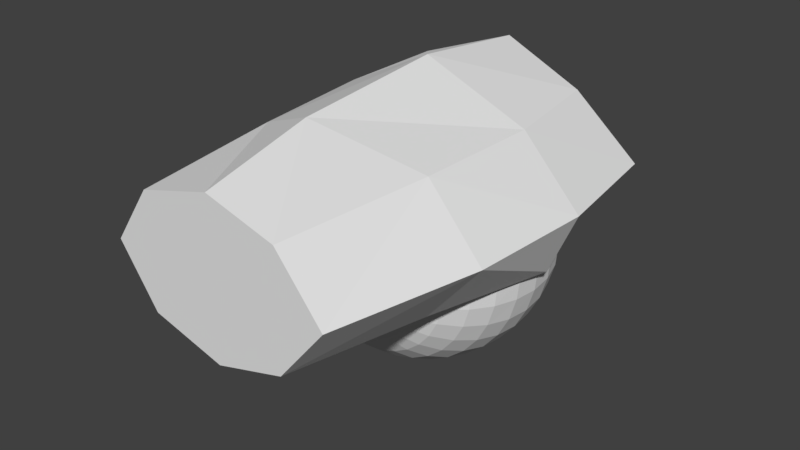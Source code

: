 # Source: 05_armR_0.blend  (saved by Blender 2.79.0; exported with 4.5.12 LTS)
import bpy
from mathutils import Matrix  # noqa: F401  (used for matrix-valued properties, if any)

bpy.ops.wm.read_factory_settings(use_empty=True)
scene = bpy.context.scene
scene.name = 'Scene'

# ---- collections
col_collection_1 = bpy.data.collections.new('Collection 1'); scene.collection.children.link(col_collection_1)

# ---- world
world_world = bpy.data.worlds.new('World'); scene.world = world_world
world_world.color = (0.05088, 0.05088, 0.05088)
world_world.use_sun_shadow = False
world_world.sun_shadow_jitter_overblur = 0.0
world_world.cycles.sampling_method = 'MANUAL'

# ---- meshes
me_005 = bpy.data.meshes.new('球.005')
me_005.from_pydata([(0.392, 0.1713, 0.104), (0.3975, 0.1153, 1.093), (0.3975, 0.3029, 1.036), (0.3975, 0.4758, 0.9438), (0.3975, 0.6273, 0.8195), (0.3975, 0.7517, 0.6679), (0.3975, 0.8441, 0.495), (0.3975, 0.901, 0.3074), (0.3975, 0.9202, 0.1123), (0.3975, 0.901, -0.08274), (0.3975, 0.4758, -0.7191), (0.4356, 0.1115, 1.093), (0.4722, 0.2955, 1.036), (0.5059, 0.4651, 0.9438), (0.5354, 0.6137, 0.8195), (0.5597, 0.7357, 0.6679), (0.5777, 0.8263, 0.495), (0.5888, 0.8821, 0.3074), (0.5926, 0.901, 0.1123), (0.5888, 0.8821, -0.08274), (0.5777, 0.8263, -0.2703), (0.5597, 0.7357, -0.4432), (0.5354, 0.6137, -0.5948), (0.5059, 0.4651, -0.7191), (0.4722, 0.2955, -0.8115), (0.4356, 0.1115, -0.8684), (0.4722, 0.1004, 1.093), (0.5439, 0.2738, 1.036), (0.6101, 0.4335, 0.9438), (0.6681, 0.5735, 0.8195), (0.7157, 0.6884, 0.6679), (0.7511, 0.7738, 0.495), (0.7728, 0.8263, 0.3074), (0.7802, 0.8441, 0.1123), (0.7728, 0.8263, -0.08274), (0.7511, 0.7738, -0.2703), (0.7157, 0.6884, -0.4432), (0.6681, 0.5735, -0.5948), (0.6101, 0.4335, -0.7191), (0.5439, 0.2738, -0.8115), (0.6101, 0.2384, 1.036), (0.7062, 0.3821, 0.9438), (0.7903, 0.5081, 0.8195), (0.8594, 0.6115, 0.6679), (0.9108, 0.6884, 0.495), (0.9424, 0.7357, 0.3074), (0.9531, 0.7517, 0.1123), (0.9424, 0.7357, -0.08274), (0.9108, 0.6884, -0.2703), (0.8594, 0.6115, -0.4432), (0.7903, 0.5081, -0.5948), (0.7062, 0.3821, -0.7191), (0.6101, 0.2384, -0.8115), (0.6681, 0.1908, 1.036), (0.7903, 0.3131, 0.9438), (0.8975, 0.4202, 0.8195), (0.9854, 0.5081, 0.6679), (1.051, 0.5735, 0.495), (1.091, 0.6137, 0.3074), (1.105, 0.6273, 0.1123), (1.091, 0.6137, -0.08274), (1.051, 0.5735, -0.2703), (0.9854, 0.5081, -0.4432), (0.8975, 0.4202, -0.5948), (0.7903, 0.3131, -0.7191), (0.6681, 0.1908, -0.8115), (0.7157, 0.1328, 1.036), (0.8594, 0.2289, 0.9438), (0.9854, 0.3131, 0.8195), (1.089, 0.3821, 0.6679), (1.166, 0.4335, 0.495), (1.213, 0.4651, 0.3074), (1.229, 0.4758, 0.1123), (1.213, 0.4651, -0.08274), (1.166, 0.4335, -0.2703), (1.089, 0.3821, -0.4432), (0.9854, 0.3131, -0.5948), (0.8594, 0.2289, -0.7191), (0.7157, 0.1328, -0.8115), (0.7511, 0.06665, 1.036), (0.9108, 0.1328, 0.9438), (1.051, 0.1908, 0.8195), (1.166, 0.2384, 0.6679), (1.251, 0.2738, 0.495), (1.304, 0.2955, 0.3074), (1.321, 0.3029, 0.1123), (1.304, 0.2955, -0.08274), (1.251, 0.2738, -0.2703), (1.166, 0.2384, -0.4432), (1.051, 0.1908, -0.5948), (0.9108, 0.1328, -0.7191), (0.7511, 0.06665, -0.8115), (0.9424, 0.02859, 0.9438), (1.091, 0.05815, 0.8195), (1.213, 0.08241, 0.6679), (1.304, 0.1004, 0.495), (1.359, 0.1115, 0.3074), (1.378, 0.1153, 0.1123), (1.359, 0.1115, -0.08274), (1.304, 0.1004, -0.2703), (1.213, 0.08241, -0.4432), (1.091, 0.05815, -0.5948), (0.9424, 0.02859, -0.7191), (-0.1474, 0.02859, 0.9438), (-0.296, 0.05815, 0.8195), (-0.418, 0.08241, 0.6679), (-0.5086, 0.1004, 0.495), (-0.5644, 0.1115, 0.3074), (-0.5833, 0.1153, 0.1123), (-0.5644, 0.1115, -0.08274), (-0.5086, 0.1004, -0.2703), (-0.418, 0.08241, -0.4432), (-0.296, 0.05815, -0.5948), (-0.1474, 0.02859, -0.7191), (0.04394, 0.06665, 1.036), (-0.1158, 0.1328, 0.9438), (-0.2558, 0.1908, 0.8195), (-0.3707, 0.2384, 0.6679), (-0.4561, 0.2738, 0.495), (-0.5086, 0.2955, 0.3074), (-0.5264, 0.3029, 0.1123), (-0.5086, 0.2955, -0.08274), (-0.4561, 0.2738, -0.2703), (-0.3707, 0.2384, -0.4432), (-0.2558, 0.1908, -0.5948), (-0.1158, 0.1328, -0.7191), (0.04394, 0.06665, -0.8115), (0.07931, 0.1328, 1.036), (-0.06444, 0.2289, 0.9438), (-0.1904, 0.3131, 0.8195), (-0.2938, 0.3821, 0.6679), (-0.3707, 0.4335, 0.495), (-0.418, 0.4651, 0.3074), (-0.434, 0.4758, 0.1123), (-0.418, 0.4651, -0.08274), (-0.3707, 0.4335, -0.2703), (-0.2938, 0.3821, -0.4432), (-0.1904, 0.3131, -0.5948), (-0.06444, 0.2289, -0.7191), (0.07931, 0.1328, -0.8115), (0.1269, 0.1908, 1.036), (0.004651, 0.3131, 0.9438), (-0.1025, 0.4202, 0.8195), (-0.1904, 0.5081, 0.6679), (-0.2558, 0.5735, 0.495), (-0.296, 0.6137, 0.3074), (-0.3096, 0.6273, 0.1123), (-0.296, 0.6137, -0.08274), (-0.2558, 0.5735, -0.2703), (-0.1904, 0.5081, -0.4432), (-0.1025, 0.4202, -0.5948), (0.004651, 0.3131, -0.7191), (0.1269, 0.1908, -0.8115), (0.1849, 0.2384, 1.036), (0.08884, 0.3821, 0.9438), (0.004651, 0.5081, 0.8195), (-0.06444, 0.6115, 0.6679), (-0.1158, 0.6884, 0.495), (-0.1474, 0.7357, 0.3074), (-0.1581, 0.7517, 0.1123), (-0.1474, 0.7357, -0.08274), (-0.1158, 0.6884, -0.2703), (-0.06444, 0.6115, -0.4432), (0.004651, 0.5081, -0.5948), (0.08884, 0.3821, -0.7191), (0.1849, 0.2384, -0.8115), (0.3228, 0.1004, 1.093), (0.2511, 0.2738, 1.036), (0.1849, 0.4335, 0.9438), (0.1269, 0.5735, 0.8195), (0.07931, 0.6884, 0.6679), (0.04394, 0.7738, 0.495), (0.02217, 0.8263, 0.3074), (0.01482, 0.8441, 0.1123), (0.02217, 0.8263, -0.08274), (0.04394, 0.7738, -0.2703), (0.07931, 0.6884, -0.4432), (0.1269, 0.5735, -0.5948), (0.1849, 0.4335, -0.7191), (0.2511, 0.2738, -0.8115), (0.3594, 0.1115, 1.093), (0.3228, 0.2955, 1.036), (0.2891, 0.4651, 0.9438), (0.2595, 0.6137, 0.8195), (0.2353, 0.7357, 0.6679), (0.2173, 0.8263, 0.495), (0.2062, 0.8821, 0.3074), (0.2024, 0.901, 0.1123), (0.2062, 0.8821, -0.08274), (0.2173, 0.8263, -0.2703), (0.2353, 0.7357, -0.4432), (0.2595, 0.6137, -0.5948), (0.2891, 0.4651, -0.7191), (0.3228, 0.2955, -0.8115), (0.3975, 0.8441, -0.2703), (0.3975, 0.7517, -0.4432), (0.3975, 0.6273, -0.5948), (0.3975, 0.3029, -0.8115), (0.3975, 0.119, -0.8673), (0.4241, 0.1127, -0.8684), (0.5123, 0.09203, -0.8649), (0.4725, 0.1013, -0.8682), (0.459, 0.1044, -0.8684), (0.392, 0.1203, -0.8667), (0.8675, 0.01369, -0.76), (0.7603, 0.03629, -0.8115), (0.6185, 0.06789, -0.847), (0.5587, 0.08142, -0.8585), (0.7065, 0.04821, -0.8262), (0.4353, 0.11, -0.8686), (0.9455, -0.002587, -0.7191), (0.3219, 0.1026, -0.8677), (0.3593, 0.112, -0.8683), (-0.06078, 0.01136, -0.7663), (0.2822, 0.09275, -0.8647), (0.1775, 0.06723, -0.8473), (0.03368, 0.03283, -0.8115), (0.2362, 0.08147, -0.8584), (0.09205, 0.04672, -0.8273), (-0.1511, -0.008951, -0.7191), (-0.5822, -0.06901, -0.08274), (-0.5252, -0.06813, -0.2703), (-0.5998, -0.06071, 0.104), (-0.3055, -0.03828, -0.5948), (-0.4318, -0.05776, -0.4432), (1.227, -0.06422, 0.6679), (1.377, -0.06756, 0.3074), (1.32, -0.07061, 0.495), (1.394, -0.05428, 0.104), (1.395, -0.05519, 0.1123), (1.377, -0.06178, -0.08274), (1.319, -0.06046, -0.2703), (1.226, -0.05004, -0.4432), (1.1, -0.03092, -0.5948), (-0.6007, -0.06147, 0.1123), (-0.4319, -0.05882, 0.6679), (-0.5253, -0.06922, 0.495), (-0.5823, -0.07011, 0.3074), (0.5076, 0.08499, 1.092), (0.4955, 0.08798, 1.093), (0.6078, 0.06075, 1.076), (0.5516, 0.07428, 1.086), (0.3975, 0.1126, 1.093), (0.4339, 0.1034, 1.094), (0.392, 0.114, 1.093), (0.4697, 0.09443, 1.094), (0.9469, -0.01685, 0.9438), (0.7641, 0.02375, 1.036), (0.8366, 0.007537, 1.001), (0.6898, 0.04126, 1.056), (1.102, -0.04853, 0.8195), (0.312, 0.09463, 1.093), (0.2852, 0.08828, 1.091), (0.3605, 0.1063, 1.094), (0.24, 0.0777, 1.085), (0.1819, 0.06428, 1.074), (0.09666, 0.04482, 1.054), (0.03295, 0.0304, 1.036), (-0.05828, 0.01086, 0.9924), (0.324, 0.09754, 1.093), (-0.3056, -0.03897, 0.8195), (-0.1511, -0.008784, 0.9438), (-0.09023, -1.007, -2.039), (-0.3045, -1.071, 0.9889), (-0.09023, -0.1362, -2.039), (-0.424, -0.07184, 0.892), (1.022, -1.007, -2.039), (1.088, -1.071, 0.9889), (1.022, -0.1362, -2.039), (1.178, -0.07184, 0.892), (0.4812, -1.163, -2.039), (0.392, 0.1074, 1.207), (0.392, -1.314, 1.106), (0.4812, 0.01994, -2.039), (1.378, -0.5715, -2.039), (-0.3931, -0.5715, -2.039), (-0.6687, -0.5715, 1.106), (1.549, -0.5715, 1.106), (0.392, -0.5715, 1.502), (1.689, -0.5715, 0.104), (0.392, 0.1713, 0.104), (-0.6474, -0.07184, 0.104), (1.472, -0.07184, 0.104), (0.392, -1.418, 0.104), (1.226, -1.071, 0.104), (-0.7816, -0.5715, 0.104), (-0.3045, -1.071, 0.104), (0.392, 0.1074, -1.113), (-0.3637, -0.07184, -0.895), (1.2, -0.07184, -0.895), (1.2, -1.071, -0.895), (-0.6401, -0.5715, -0.895), (0.392, -1.317, -1.113), (-0.1889, -1.071, -0.895), (1.626, -0.5715, -0.895), (-0.2723, -0.5715, 1.363), (1.056, -0.5715, 1.363)], [], [(0, 244, 253, 259, 251, 252, 254, 255, 256, 257, 258, 261, 260, 235, 236, 237, 234, 222), (8, 7, 17, 18), (1, 242, 243, 11), (9, 8, 18, 19), (2, 1, 11, 12), (194, 9, 19, 20), (3, 2, 12, 13), (195, 194, 20, 21), (4, 3, 13, 14), (196, 195, 21, 22), (5, 4, 14, 15), (10, 196, 22, 23), (6, 5, 15, 16), (197, 10, 23, 24), (7, 6, 16, 17), (24, 23, 38, 39), (17, 16, 31, 32), (25, 24, 39, 201, 202), (18, 17, 32, 33), (11, 243, 245, 26), (19, 18, 33, 34), (12, 11, 26, 27), (20, 19, 34, 35), (13, 12, 27, 28), (21, 20, 35, 36), (14, 13, 28, 29), (22, 21, 36, 37), (15, 14, 29, 30), (23, 22, 37, 38), (16, 15, 30, 31), (28, 27, 40, 41), (36, 35, 48, 49), (29, 28, 41, 42), (37, 36, 49, 50), (30, 29, 42, 43), (38, 37, 50, 51), (31, 30, 43, 44), (39, 38, 51, 52), (32, 31, 44, 45), (33, 32, 45, 46), (26, 245, 239), (34, 33, 46, 47), (27, 26, 239, 238, 40), (35, 34, 47, 48), (45, 44, 57, 58), (46, 45, 58, 59), (47, 46, 59, 60), (40, 238, 241, 53), (48, 47, 60, 61), (41, 40, 53, 54), (49, 48, 61, 62), (42, 41, 54, 55), (50, 49, 62, 63), (43, 42, 55, 56), (51, 50, 63, 64), (44, 43, 56, 57), (52, 51, 64, 65), (62, 61, 74, 75), (55, 54, 67, 68), (63, 62, 75, 76), (56, 55, 68, 69), (64, 63, 76, 77), (57, 56, 69, 70), (65, 64, 77, 78), (58, 57, 70, 71), (59, 58, 71, 72), (60, 59, 72, 73), (53, 241, 240, 66), (61, 60, 73, 74), (54, 53, 66, 67), (72, 71, 84, 85), (73, 72, 85, 86), (66, 240, 249, 79), (74, 73, 86, 87), (67, 66, 79, 80), (75, 74, 87, 88), (68, 67, 80, 81), (76, 75, 88, 89), (69, 68, 81, 82), (77, 76, 89, 90), (70, 69, 82, 83), (78, 77, 90, 91), (71, 70, 83, 84), (89, 88, 100, 101), (82, 81, 93, 94), (90, 89, 101, 102), (83, 82, 94, 95), (91, 90, 102, 204, 205), (84, 83, 95, 96), (85, 84, 96, 97), (86, 85, 97, 98), (79, 249, 247), (87, 86, 98, 99), (80, 79, 247, 248, 92), (88, 87, 99, 100), (81, 80, 92, 93), (98, 97, 229, 228, 230), (99, 98, 230, 231), (92, 248, 246), (100, 99, 231, 232), (93, 92, 246, 250), (101, 100, 232, 233), (94, 93, 250, 225), (102, 101, 233, 210), (95, 94, 225, 227), (96, 95, 227, 226), (97, 96, 226, 229), (107, 106, 118, 119), (108, 107, 119, 120), (109, 108, 120, 121), (110, 109, 121, 122), (103, 258, 257, 114, 115), (111, 110, 122, 123), (104, 103, 115, 116), (112, 111, 123, 124), (105, 104, 116, 117), (113, 112, 124, 125), (106, 105, 117, 118), (115, 114, 127, 128), (123, 122, 135, 136), (116, 115, 128, 129), (124, 123, 136, 137), (117, 116, 129, 130), (125, 124, 137, 138), (118, 117, 130, 131), (126, 125, 138, 139), (119, 118, 131, 132), (120, 119, 132, 133), (121, 120, 133, 134), (114, 256, 255, 127), (122, 121, 134, 135), (132, 131, 144, 145), (133, 132, 145, 146), (134, 133, 146, 147), (127, 255, 254, 140), (135, 134, 147, 148), (128, 127, 140, 141), (136, 135, 148, 149), (129, 128, 141, 142), (137, 136, 149, 150), (130, 129, 142, 143), (138, 137, 150, 151), (131, 130, 143, 144), (139, 138, 151, 152), (149, 148, 161, 162), (142, 141, 154, 155), (150, 149, 162, 163), (143, 142, 155, 156), (151, 150, 163, 164), (144, 143, 156, 157), (152, 151, 164, 165), (145, 144, 157, 158), (146, 145, 158, 159), (147, 146, 159, 160), (140, 254, 252, 153), (148, 147, 160, 161), (141, 140, 153, 154), (159, 158, 172, 173), (160, 159, 173, 174), (153, 252, 251, 166, 167), (161, 160, 174, 175), (154, 153, 167, 168), (162, 161, 175, 176), (155, 154, 168, 169), (163, 162, 176, 177), (156, 155, 169, 170), (164, 163, 177, 178), (157, 156, 170, 171), (165, 164, 178, 179), (158, 157, 171, 172), (169, 168, 182, 183), (177, 176, 190, 191), (170, 169, 183, 184), (178, 177, 191, 192), (171, 170, 184, 185), (179, 178, 192, 193), (172, 171, 185, 186), (173, 172, 186, 187), (166, 259, 253, 180), (174, 173, 187, 188), (167, 166, 180, 181), (175, 174, 188, 189), (168, 167, 181, 182), (176, 175, 189, 190), (187, 186, 7, 8), (180, 253, 244, 242, 1), (188, 187, 8, 9), (181, 180, 1, 2), (189, 188, 9, 194), (182, 181, 2, 3), (190, 189, 194, 195), (183, 182, 3, 4), (191, 190, 195, 196), (184, 183, 4, 5), (192, 191, 196, 10), (185, 184, 5, 6), (193, 192, 10, 197), (186, 185, 6, 7), (200, 201, 39, 52), (210, 204, 102), (220, 222, 234, 108, 109), (228, 0, 203, 198, 199, 209, 202, 201, 200, 207, 206, 208, 205, 204, 210, 233, 232, 231, 230), (257, 256, 114), (203, 0, 222, 220, 221, 224, 223, 219, 213, 216, 218, 215, 217, 214, 211, 212), (221, 220, 109, 110), (213, 219, 113), (260, 261, 103, 104), (207, 200, 52, 65), (234, 237, 107, 108), (235, 260, 104, 105), (219, 223, 112, 113), (237, 236, 106, 107), (244, 0, 228, 229, 226, 227, 225, 250, 246, 248, 247, 249, 240, 241, 238, 239, 245, 243, 242), (205, 208, 91), (211, 214, 165, 179), (223, 224, 111, 112), (218, 216, 126), (198, 203, 212, 193, 197), (217, 215, 139, 152), (202, 209, 25), (251, 259, 166), (209, 199, 25), (214, 217, 152, 165), (208, 206, 78, 91), (224, 221, 110, 111), (215, 218, 126, 139), (212, 211, 179, 193), (199, 198, 197, 24, 25), (216, 213, 113, 125, 126), (236, 235, 105, 106), (206, 207, 65, 78), (261, 258, 103), (262, 293, 291, 275), (264, 288, 287, 273), (268, 289, 294, 274), (266, 290, 292, 270), (264, 273, 268, 274, 266, 270, 262, 275), (269, 271, 278, 296), (270, 292, 293, 262), (273, 287, 289, 268), (272, 278, 295, 263), (274, 294, 290, 266), (276, 295, 265), (275, 291, 288, 264), (277, 296, 267), (281, 285, 276, 265), (279, 282, 269, 277), (283, 284, 267, 272), (284, 279, 277, 267), (285, 286, 263, 276), (286, 283, 272, 263), (280, 281, 265, 271), (282, 280, 271, 269), (288, 291, 285, 281), (294, 289, 282, 279), (292, 290, 284, 283), (290, 294, 279, 284), (291, 293, 286, 285), (293, 292, 283, 286), (287, 288, 281, 280), (289, 287, 280, 282), (263, 295, 276), (265, 295, 278, 271), (267, 296, 278, 272), (296, 277, 269)])
_uv = me_005.uv_layers.new(name='UVマップ')
_uv.uv.foreach_set('vector', [0.8453, 0.1518, 0.8448, 0.2446, 0.8416, 0.2446, 0.8381, 0.2446, 0.835, 0.2445, 0.8318, 0.2443, 0.8275, 0.2436, 0.822, 0.2425, 0.8139, 0.2406, 0.8079, 0.2389, 0.7993, 0.2347, 0.7905, 0.2301, 0.7761, 0.2183, 0.7645, 0.2041, 0.756, 0.1879, 0.7511, 0.1704, 0.7498, 0.153, 0.75, 0.1515, 0.5655, 0.1537, 0.5658, 0.1654, 0.5542, 0.1659, 0.5537, 0.1541, 0.5676, 0.2514, 0.5676, 0.2517, 0.564, 0.2525, 0.5638, 0.2517, 0.5651, 0.1419, 0.5655, 0.1537, 0.5537, 0.1541, 0.5535, 0.1422, 0.5674, 0.2331, 0.5676, 0.2514, 0.5638, 0.2517, 0.5611, 0.2335, 0.5648, 0.1299, 0.5651, 0.1419, 0.5535, 0.1422, 0.5534, 0.13, 0.5672, 0.2171, 0.5674, 0.2331, 0.5611, 0.2335, 0.559, 0.2177, 0.5644, 0.1173, 0.5648, 0.1299, 0.5534, 0.13, 0.5536, 0.1173, 0.5669, 0.2028, 0.5672, 0.2171, 0.559, 0.2177, 0.5573, 0.2034, 0.5641, 0.1039, 0.5644, 0.1173, 0.5536, 0.1173, 0.5542, 0.1037, 0.5665, 0.1897, 0.5669, 0.2028, 0.5573, 0.2034, 0.556, 0.1903, 0.5638, 0.08907, 0.5641, 0.1039, 0.5542, 0.1037, 0.5552, 0.08875, 0.5661, 0.1773, 0.5665, 0.1897, 0.556, 0.1903, 0.555, 0.1779, 0.5637, 0.07235, 0.5638, 0.08907, 0.5552, 0.08875, 0.5569, 0.07191, 0.5658, 0.1654, 0.5661, 0.1773, 0.555, 0.1779, 0.5542, 0.1659, 0.5569, 0.07191, 0.5552, 0.08875, 0.5464, 0.08755, 0.5501, 0.07062, 0.5542, 0.1659, 0.555, 0.1779, 0.5436, 0.179, 0.5425, 0.1667, 0.5599, 0.05242, 0.5569, 0.07191, 0.5501, 0.07062, 0.5559, 0.0515, 0.5574, 0.05178, 0.5537, 0.1541, 0.5542, 0.1659, 0.5425, 0.1667, 0.5418, 0.1546, 0.5638, 0.2517, 0.564, 0.2525, 0.5604, 0.2531, 0.5602, 0.2525, 0.5535, 0.1422, 0.5537, 0.1541, 0.5418, 0.1546, 0.5415, 0.1423, 0.5611, 0.2335, 0.5638, 0.2517, 0.5602, 0.2525, 0.5547, 0.2348, 0.5534, 0.13, 0.5535, 0.1422, 0.5415, 0.1423, 0.5418, 0.1298, 0.559, 0.2177, 0.5611, 0.2335, 0.5547, 0.2348, 0.5507, 0.2191, 0.5536, 0.1173, 0.5534, 0.13, 0.5418, 0.1298, 0.5426, 0.1167, 0.5573, 0.2034, 0.559, 0.2177, 0.5507, 0.2191, 0.5477, 0.2049, 0.5542, 0.1037, 0.5536, 0.1173, 0.5426, 0.1167, 0.5441, 0.1028, 0.556, 0.1903, 0.5573, 0.2034, 0.5477, 0.2049, 0.5453, 0.1916, 0.5552, 0.08875, 0.5542, 0.1037, 0.5441, 0.1028, 0.5464, 0.08755, 0.555, 0.1779, 0.556, 0.1903, 0.5453, 0.1916, 0.5436, 0.179, 0.5507, 0.2191, 0.5547, 0.2348, 0.5486, 0.2369, 0.5425, 0.2215, 0.5426, 0.1167, 0.5418, 0.1298, 0.5297, 0.1292, 0.5312, 0.1155, 0.5477, 0.2049, 0.5507, 0.2191, 0.5425, 0.2215, 0.5379, 0.2072, 0.5441, 0.1028, 0.5426, 0.1167, 0.5312, 0.1155, 0.5337, 0.101, 0.5453, 0.1916, 0.5477, 0.2049, 0.5379, 0.2072, 0.5345, 0.1936, 0.5464, 0.08755, 0.5441, 0.1028, 0.5337, 0.101, 0.5376, 0.08542, 0.5436, 0.179, 0.5453, 0.1916, 0.5345, 0.1936, 0.532, 0.1806, 0.5501, 0.07062, 0.5464, 0.08755, 0.5376, 0.08542, 0.5434, 0.06843, 0.5425, 0.1667, 0.5436, 0.179, 0.532, 0.1806, 0.5303, 0.1678, 0.5418, 0.1546, 0.5425, 0.1667, 0.5303, 0.1678, 0.5294, 0.1551, 0.5602, 0.2525, 0.5604, 0.2531, 0.5578, 0.2535, 0.5415, 0.1423, 0.5418, 0.1546, 0.5294, 0.1551, 0.5291, 0.1423, 0.5547, 0.2348, 0.5602, 0.2525, 0.5578, 0.2535, 0.5565, 0.2537, 0.5486, 0.2369, 0.5418, 0.1298, 0.5415, 0.1423, 0.5291, 0.1423, 0.5297, 0.1292, 0.5303, 0.1678, 0.532, 0.1806, 0.5198, 0.1829, 0.5174, 0.1694, 0.5294, 0.1551, 0.5303, 0.1678, 0.5174, 0.1694, 0.5162, 0.1558, 0.5291, 0.1423, 0.5294, 0.1551, 0.5162, 0.1558, 0.516, 0.1421, 0.5486, 0.2369, 0.5565, 0.2537, 0.5519, 0.254, 0.5426, 0.24, 0.5297, 0.1292, 0.5291, 0.1423, 0.516, 0.1421, 0.517, 0.128, 0.5425, 0.2215, 0.5486, 0.2369, 0.5426, 0.24, 0.5343, 0.2249, 0.5312, 0.1155, 0.5297, 0.1292, 0.517, 0.128, 0.5192, 0.1135, 0.5379, 0.2072, 0.5425, 0.2215, 0.5343, 0.2249, 0.528, 0.2105, 0.5337, 0.101, 0.5312, 0.1155, 0.5192, 0.1135, 0.5229, 0.09827, 0.5345, 0.1936, 0.5379, 0.2072, 0.528, 0.2105, 0.5233, 0.1966, 0.5376, 0.08542, 0.5337, 0.101, 0.5229, 0.09827, 0.5286, 0.08224, 0.532, 0.1806, 0.5345, 0.1936, 0.5233, 0.1966, 0.5198, 0.1829, 0.5434, 0.06843, 0.5376, 0.08542, 0.5286, 0.08224, 0.5368, 0.06526, 0.5192, 0.1135, 0.517, 0.128, 0.5032, 0.1263, 0.5064, 0.1106, 0.528, 0.2105, 0.5343, 0.2249, 0.5262, 0.2294, 0.5179, 0.215, 0.5229, 0.09827, 0.5192, 0.1135, 0.5064, 0.1106, 0.5117, 0.09441, 0.5233, 0.1966, 0.528, 0.2105, 0.5179, 0.215, 0.5115, 0.2006, 0.5286, 0.08224, 0.5229, 0.09827, 0.5117, 0.09441, 0.5194, 0.07785, 0.5198, 0.1829, 0.5233, 0.1966, 0.5115, 0.2006, 0.5068, 0.1861, 0.5368, 0.06526, 0.5286, 0.08224, 0.5194, 0.07785, 0.5303, 0.06105, 0.5174, 0.1694, 0.5198, 0.1829, 0.5068, 0.1861, 0.5036, 0.1715, 0.5162, 0.1558, 0.5174, 0.1694, 0.5036, 0.1715, 0.5019, 0.1567, 0.516, 0.1421, 0.5162, 0.1558, 0.5019, 0.1567, 0.5017, 0.1417, 0.5426, 0.24, 0.5519, 0.254, 0.5459, 0.2541, 0.5369, 0.2439, 0.517, 0.128, 0.516, 0.1421, 0.5017, 0.1417, 0.5032, 0.1263, 0.5343, 0.2249, 0.5426, 0.24, 0.5369, 0.2439, 0.5262, 0.2294, 0.5019, 0.1567, 0.5036, 0.1715, 0.4884, 0.1744, 0.4861, 0.1579, 0.5017, 0.1417, 0.5019, 0.1567, 0.4861, 0.1579, 0.4859, 0.141, 0.5369, 0.2439, 0.5459, 0.2541, 0.5369, 0.2536, 0.5316, 0.2489, 0.5032, 0.1263, 0.5017, 0.1417, 0.4859, 0.141, 0.488, 0.1238, 0.5262, 0.2294, 0.5369, 0.2439, 0.5316, 0.2489, 0.5183, 0.2353, 0.5064, 0.1106, 0.5032, 0.1263, 0.488, 0.1238, 0.4925, 0.1065, 0.5179, 0.215, 0.5262, 0.2294, 0.5183, 0.2353, 0.5076, 0.2209, 0.5117, 0.09441, 0.5064, 0.1106, 0.4925, 0.1065, 0.4998, 0.08914, 0.5115, 0.2006, 0.5179, 0.215, 0.5076, 0.2209, 0.4992, 0.2059, 0.5194, 0.07785, 0.5117, 0.09441, 0.4998, 0.08914, 0.5101, 0.07202, 0.5068, 0.1861, 0.5115, 0.2006, 0.4992, 0.2059, 0.4928, 0.1904, 0.5303, 0.06105, 0.5194, 0.07785, 0.5101, 0.07202, 0.5241, 0.05569, 0.5036, 0.1715, 0.5068, 0.1861, 0.4928, 0.1904, 0.4884, 0.1744, 0.4998, 0.08914, 0.4925, 0.1065, 0.4773, 0.1008, 0.4872, 0.08204, 0.4992, 0.2059, 0.5076, 0.2209, 0.4972, 0.2285, 0.486, 0.2131, 0.5101, 0.07202, 0.4998, 0.08914, 0.4872, 0.08204, 0.5009, 0.06454, 0.4928, 0.1904, 0.4992, 0.2059, 0.486, 0.2131, 0.4773, 0.1963, 0.5241, 0.05569, 0.5101, 0.07202, 0.5009, 0.06454, 0.508, 0.05723, 0.5217, 0.05293, 0.4884, 0.1744, 0.4928, 0.1904, 0.4773, 0.1963, 0.4714, 0.1783, 0.4861, 0.1579, 0.4884, 0.1744, 0.4714, 0.1783, 0.4682, 0.1594, 0.4859, 0.141, 0.4861, 0.1579, 0.4682, 0.1594, 0.4679, 0.1399, 0.5316, 0.2489, 0.5369, 0.2536, 0.5287, 0.2525, 0.488, 0.1238, 0.4859, 0.141, 0.4679, 0.1399, 0.4709, 0.1203, 0.5183, 0.2353, 0.5316, 0.2489, 0.5287, 0.2525, 0.5204, 0.2506, 0.5108, 0.2425, 0.4925, 0.1065, 0.488, 0.1238, 0.4709, 0.1203, 0.4773, 0.1008, 0.5076, 0.2209, 0.5183, 0.2353, 0.5108, 0.2425, 0.4972, 0.2285, 0.4679, 0.1399, 0.4682, 0.1594, 0.4496, 0.1612, 0.4496, 0.1602, 0.4493, 0.1383, 0.4709, 0.1203, 0.4679, 0.1399, 0.4493, 0.1383, 0.4536, 0.1158, 0.5108, 0.2425, 0.5204, 0.2506, 0.5079, 0.2462, 0.4773, 0.1008, 0.4709, 0.1203, 0.4536, 0.1158, 0.4636, 0.0944, 0.4972, 0.2285, 0.5108, 0.2425, 0.5079, 0.2462, 0.4891, 0.2361, 0.4872, 0.08204, 0.4773, 0.1008, 0.4636, 0.0944, 0.4788, 0.07589, 0.486, 0.2131, 0.4972, 0.2285, 0.4891, 0.2361, 0.4735, 0.2215, 0.5009, 0.06454, 0.4872, 0.08204, 0.4788, 0.07589, 0.4983, 0.06189, 0.4773, 0.1963, 0.486, 0.2131, 0.4735, 0.2215, 0.4615, 0.2037, 0.4714, 0.1783, 0.4773, 0.1963, 0.4615, 0.2037, 0.4532, 0.1836, 0.4682, 0.1594, 0.4714, 0.1783, 0.4532, 0.1836, 0.4496, 0.1612, 0.6617, 0.1698, 0.6576, 0.1886, 0.6414, 0.1845, 0.644, 0.1679, 0.6622, 0.1507, 0.6617, 0.1698, 0.644, 0.1679, 0.6445, 0.1513, 0.6603, 0.1319, 0.6622, 0.1507, 0.6445, 0.1513, 0.643, 0.1348, 0.6552, 0.1136, 0.6603, 0.1319, 0.643, 0.1348, 0.6394, 0.1185, 0.6274, 0.241, 0.619, 0.249, 0.6078, 0.2522, 0.6051, 0.249, 0.6187, 0.2337, 0.6476, 0.09576, 0.6552, 0.1136, 0.6394, 0.1185, 0.6337, 0.1024, 0.6408, 0.2247, 0.6274, 0.241, 0.6187, 0.2337, 0.629, 0.2176, 0.6368, 0.07923, 0.6476, 0.09576, 0.6337, 0.1024, 0.6257, 0.08667, 0.6508, 0.207, 0.6408, 0.2247, 0.629, 0.2176, 0.6364, 0.2011, 0.6233, 0.06417, 0.6368, 0.07923, 0.6257, 0.08667, 0.6152, 0.07134, 0.6576, 0.1886, 0.6508, 0.207, 0.6364, 0.2011, 0.6414, 0.1845, 0.6187, 0.2337, 0.6051, 0.249, 0.5993, 0.2438, 0.61, 0.228, 0.6337, 0.1024, 0.6394, 0.1185, 0.6251, 0.1222, 0.6208, 0.1073, 0.629, 0.2176, 0.6187, 0.2337, 0.61, 0.228, 0.6177, 0.2123, 0.6257, 0.08667, 0.6337, 0.1024, 0.6208, 0.1073, 0.6148, 0.09234, 0.6364, 0.2011, 0.629, 0.2176, 0.6177, 0.2123, 0.6232, 0.1968, 0.6152, 0.07134, 0.6257, 0.08667, 0.6148, 0.09234, 0.6067, 0.07711, 0.6414, 0.1845, 0.6364, 0.2011, 0.6232, 0.1968, 0.6267, 0.1816, 0.6019, 0.05666, 0.6152, 0.07134, 0.6067, 0.07711, 0.5962, 0.06162, 0.644, 0.1679, 0.6414, 0.1845, 0.6267, 0.1816, 0.6285, 0.1666, 0.6445, 0.1513, 0.644, 0.1679, 0.6285, 0.1666, 0.6288, 0.1518, 0.643, 0.1348, 0.6445, 0.1513, 0.6288, 0.1518, 0.6277, 0.137, 0.6051, 0.249, 0.6003, 0.2534, 0.5903, 0.254, 0.5993, 0.2438, 0.6394, 0.1185, 0.643, 0.1348, 0.6277, 0.137, 0.6251, 0.1222, 0.6285, 0.1666, 0.6267, 0.1816, 0.6133, 0.1796, 0.6144, 0.1658, 0.6288, 0.1518, 0.6285, 0.1666, 0.6144, 0.1658, 0.6147, 0.1522, 0.6277, 0.137, 0.6288, 0.1518, 0.6147, 0.1522, 0.6138, 0.1386, 0.5993, 0.2438, 0.5903, 0.254, 0.5838, 0.2539, 0.5933, 0.2398, 0.6251, 0.1222, 0.6277, 0.137, 0.6138, 0.1386, 0.6119, 0.125, 0.61, 0.228, 0.5993, 0.2438, 0.5933, 0.2398, 0.6013, 0.2237, 0.6208, 0.1073, 0.6251, 0.1222, 0.6119, 0.125, 0.6087, 0.111, 0.6177, 0.2123, 0.61, 0.228, 0.6013, 0.2237, 0.6069, 0.2084, 0.6148, 0.09234, 0.6208, 0.1073, 0.6087, 0.111, 0.6042, 0.09661, 0.6232, 0.1968, 0.6177, 0.2123, 0.6069, 0.2084, 0.6108, 0.1937, 0.6067, 0.07711, 0.6148, 0.09234, 0.6042, 0.09661, 0.5982, 0.08155, 0.6267, 0.1816, 0.6232, 0.1968, 0.6108, 0.1937, 0.6133, 0.1796, 0.5962, 0.06162, 0.6067, 0.07711, 0.5982, 0.08155, 0.59, 0.06557, 0.6087, 0.111, 0.6119, 0.125, 0.5995, 0.127, 0.5972, 0.1137, 0.6069, 0.2084, 0.6013, 0.2237, 0.5927, 0.2205, 0.5966, 0.2056, 0.6042, 0.09661, 0.6087, 0.111, 0.5972, 0.1137, 0.594, 0.09974, 0.6108, 0.1937, 0.6069, 0.2084, 0.5966, 0.2056, 0.5992, 0.1916, 0.5982, 0.08155, 0.6042, 0.09661, 0.594, 0.09974, 0.5896, 0.08486, 0.6133, 0.1796, 0.6108, 0.1937, 0.5992, 0.1916, 0.6008, 0.1782, 0.59, 0.06557, 0.5982, 0.08155, 0.5896, 0.08486, 0.5836, 0.06859, 0.6144, 0.1658, 0.6133, 0.1796, 0.6008, 0.1782, 0.6015, 0.1653, 0.6147, 0.1522, 0.6144, 0.1658, 0.6015, 0.1653, 0.6016, 0.1526, 0.6138, 0.1386, 0.6147, 0.1522, 0.6016, 0.1526, 0.6009, 0.1399, 0.5933, 0.2398, 0.5838, 0.2539, 0.579, 0.2536, 0.587, 0.2367, 0.6119, 0.125, 0.6138, 0.1386, 0.6009, 0.1399, 0.5995, 0.127, 0.6013, 0.2237, 0.5933, 0.2398, 0.587, 0.2367, 0.5927, 0.2205, 0.6016, 0.1526, 0.6015, 0.1653, 0.5893, 0.1651, 0.5892, 0.1529, 0.6009, 0.1399, 0.6016, 0.1526, 0.5892, 0.1529, 0.5887, 0.1408, 0.587, 0.2367, 0.579, 0.2536, 0.5762, 0.2532, 0.5751, 0.2527, 0.5806, 0.2346, 0.5995, 0.127, 0.6009, 0.1399, 0.5887, 0.1408, 0.5877, 0.1284, 0.5927, 0.2205, 0.587, 0.2367, 0.5806, 0.2346, 0.5842, 0.2184, 0.5972, 0.1137, 0.5995, 0.127, 0.5877, 0.1284, 0.5861, 0.1156, 0.5966, 0.2056, 0.5927, 0.2205, 0.5842, 0.2184, 0.5866, 0.2038, 0.594, 0.09974, 0.5972, 0.1137, 0.5861, 0.1156, 0.5839, 0.1019, 0.5992, 0.1916, 0.5966, 0.2056, 0.5866, 0.2038, 0.5881, 0.1903, 0.5896, 0.08486, 0.594, 0.09974, 0.5839, 0.1019, 0.581, 0.08716, 0.6008, 0.1782, 0.5992, 0.1916, 0.5881, 0.1903, 0.589, 0.1774, 0.5836, 0.06859, 0.5896, 0.08486, 0.581, 0.08716, 0.5771, 0.07069, 0.6015, 0.1653, 0.6008, 0.1782, 0.589, 0.1774, 0.5893, 0.1651, 0.5866, 0.2038, 0.5842, 0.2184, 0.5758, 0.2173, 0.5768, 0.2029, 0.5839, 0.1019, 0.5861, 0.1156, 0.5752, 0.1168, 0.574, 0.1033, 0.5881, 0.1903, 0.5866, 0.2038, 0.5768, 0.2029, 0.5773, 0.1896, 0.581, 0.08716, 0.5839, 0.1019, 0.574, 0.1033, 0.5724, 0.08854, 0.589, 0.1774, 0.5881, 0.1903, 0.5773, 0.1896, 0.5776, 0.1772, 0.5771, 0.07069, 0.581, 0.08716, 0.5724, 0.08854, 0.5704, 0.07194, 0.5893, 0.1651, 0.589, 0.1774, 0.5776, 0.1772, 0.5775, 0.1651, 0.5892, 0.1529, 0.5893, 0.1651, 0.5775, 0.1651, 0.5773, 0.1533, 0.5751, 0.2527, 0.575, 0.253, 0.5713, 0.2523, 0.5714, 0.2517, 0.5887, 0.1408, 0.5892, 0.1529, 0.5773, 0.1533, 0.5768, 0.1415, 0.5806, 0.2346, 0.5751, 0.2527, 0.5714, 0.2517, 0.5742, 0.2334, 0.5877, 0.1284, 0.5887, 0.1408, 0.5768, 0.1415, 0.5762, 0.1294, 0.5842, 0.2184, 0.5806, 0.2346, 0.5742, 0.2334, 0.5758, 0.2173, 0.5861, 0.1156, 0.5877, 0.1284, 0.5762, 0.1294, 0.5752, 0.1168, 0.5773, 0.1533, 0.5775, 0.1651, 0.566, 0.1654, 0.5655, 0.1537, 0.5714, 0.2517, 0.5713, 0.2523, 0.5681, 0.2515, 0.5676, 0.2517, 0.5676, 0.2514, 0.5768, 0.1415, 0.5773, 0.1533, 0.5655, 0.1537, 0.5651, 0.1419, 0.5742, 0.2334, 0.5714, 0.2517, 0.5676, 0.2514, 0.5677, 0.2331, 0.5762, 0.1294, 0.5768, 0.1415, 0.5651, 0.1419, 0.5648, 0.1299, 0.5758, 0.2173, 0.5742, 0.2334, 0.5677, 0.2331, 0.5675, 0.2171, 0.5752, 0.1168, 0.5762, 0.1294, 0.5648, 0.1299, 0.5644, 0.1173, 0.5768, 0.2029, 0.5758, 0.2173, 0.5675, 0.2171, 0.5671, 0.2028, 0.574, 0.1033, 0.5752, 0.1168, 0.5644, 0.1173, 0.5641, 0.1039, 0.5773, 0.1896, 0.5768, 0.2029, 0.5671, 0.2028, 0.5667, 0.1896, 0.5724, 0.08854, 0.574, 0.1033, 0.5641, 0.1039, 0.5638, 0.08907, 0.5776, 0.1772, 0.5773, 0.1896, 0.5667, 0.1896, 0.5664, 0.1773, 0.5704, 0.07194, 0.5724, 0.08854, 0.5638, 0.08907, 0.5637, 0.07235, 0.5775, 0.1651, 0.5776, 0.1772, 0.5664, 0.1773, 0.566, 0.1654, 0.5515, 0.05098, 0.5559, 0.0515, 0.5501, 0.07062, 0.5434, 0.06843, 0.4983, 0.06189, 0.508, 0.05723, 0.5009, 0.06454, 0.6786, 0.128, 0.6811, 0.1491, 0.6812, 0.15, 0.6622, 0.1507, 0.6603, 0.1319, 0.9415, 0.1525, 0.8453, 0.1518, 0.8458, 0.06079, 0.8464, 0.06072, 0.8479, 0.06064, 0.8492, 0.06061, 0.8511, 0.0606, 0.8536, 0.06065, 0.8575, 0.06096, 0.862, 0.06157, 0.8678, 0.06265, 0.8763, 0.06461, 0.8815, 0.06599, 0.8918, 0.07086, 0.8993, 0.07472, 0.9141, 0.08647, 0.9261, 0.1008, 0.9349, 0.1171, 0.9402, 0.1349, 0.6078, 0.2522, 0.6003, 0.2534, 0.6051, 0.249, 0.8458, 0.06079, 0.8453, 0.1518, 0.75, 0.1515, 0.7515, 0.1338, 0.7569, 0.1161, 0.7659, 0.09986, 0.7781, 0.08567, 0.793, 0.07409, 0.8018, 0.06974, 0.811, 0.06558, 0.8167, 0.06416, 0.825, 0.06237, 0.8307, 0.06139, 0.8352, 0.06085, 0.839, 0.06061, 0.8427, 0.0606, 0.6718, 0.1072, 0.6786, 0.128, 0.6603, 0.1319, 0.6552, 0.1136, 0.6155, 0.05691, 0.626, 0.06111, 0.6233, 0.06417, 0.6494, 0.2313, 0.6302, 0.2441, 0.6274, 0.241, 0.6408, 0.2247, 0.5462, 0.05068, 0.5515, 0.05098, 0.5434, 0.06843, 0.5368, 0.06526, 0.6812, 0.15, 0.6804, 0.1724, 0.6617, 0.1698, 0.6622, 0.1507, 0.6646, 0.2141, 0.6494, 0.2313, 0.6408, 0.2247, 0.6508, 0.207, 0.626, 0.06111, 0.6447, 0.07247, 0.6368, 0.07923, 0.6233, 0.06417, 0.6804, 0.1724, 0.675, 0.194, 0.6576, 0.1886, 0.6617, 0.1698, 0.8448, 0.2446, 0.8453, 0.1518, 0.9415, 0.1525, 0.9417, 0.1541, 0.9406, 0.1712, 0.9359, 0.1885, 0.9277, 0.2046, 0.9164, 0.2187, 0.9021, 0.2303, 0.8918, 0.2357, 0.8851, 0.239, 0.8781, 0.2409, 0.8704, 0.2428, 0.8652, 0.2438, 0.861, 0.2445, 0.8579, 0.2447, 0.8549, 0.2448, 0.8515, 0.2448, 0.848, 0.2447, 0.5217, 0.05293, 0.5283, 0.05163, 0.5241, 0.05569, 0.5719, 0.05196, 0.5762, 0.05156, 0.5836, 0.06859, 0.5771, 0.07069, 0.6447, 0.07247, 0.6604, 0.0882, 0.6476, 0.09576, 0.6368, 0.07923, 0.5978, 0.05259, 0.6044, 0.05382, 0.6019, 0.05666, 0.5639, 0.05311, 0.5645, 0.05326, 0.5679, 0.0526, 0.5704, 0.07194, 0.5637, 0.07235, 0.5813, 0.05139, 0.588, 0.05159, 0.5962, 0.06162, 0.59, 0.06557, 0.5574, 0.05178, 0.5599, 0.05226, 0.5599, 0.05242, 0.5762, 0.2532, 0.575, 0.253, 0.5751, 0.2527, 0.5599, 0.05226, 0.5611, 0.05251, 0.5599, 0.05242, 0.5762, 0.05156, 0.5813, 0.05139, 0.59, 0.06557, 0.5836, 0.06859, 0.5283, 0.05163, 0.5392, 0.05072, 0.5303, 0.06105, 0.5241, 0.05569, 0.6604, 0.0882, 0.6718, 0.1072, 0.6552, 0.1136, 0.6476, 0.09576, 0.588, 0.05159, 0.5978, 0.05259, 0.6019, 0.05666, 0.5962, 0.06162, 0.5679, 0.0526, 0.5719, 0.05196, 0.5771, 0.07069, 0.5704, 0.07194, 0.5611, 0.05251, 0.5639, 0.05311, 0.5637, 0.07235, 0.5569, 0.07191, 0.5599, 0.05242, 0.6044, 0.05382, 0.6155, 0.05691, 0.6233, 0.06417, 0.6152, 0.07134, 0.6019, 0.05666, 0.675, 0.194, 0.6646, 0.2141, 0.6508, 0.207, 0.6576, 0.1886, 0.5392, 0.05072, 0.5462, 0.05068, 0.5368, 0.06526, 0.5303, 0.06105, 0.6302, 0.2441, 0.619, 0.249, 0.6274, 0.241, 0.1404, 0.3458, 0.1289, 0.5108, 0.03222, 0.506, 0.06427, 0.3408, 0.8124, 0.3574, 0.8487, 0.5176, 0.7405, 0.4879, 0.7297, 0.3585, 0.6511, 0.356, 0.6248, 0.5156, 0.5336, 0.506, 0.5732, 0.3474, 0.307, 0.3394, 0.3409, 0.5033, 0.2187, 0.4798, 0.2259, 0.3458, 0.09933, 0.07244, 0.212, 0.04188, 0.3185, 0.07283, 0.3884, 0.1587, 0.3182, 0.2443, 0.2116, 0.2749, 0.09903, 0.244, 0.03951, 0.1581, 0.3608, 0.944, 0.2348, 0.9635, 0.2326, 0.8626, 0.316, 0.8592, 0.2259, 0.3458, 0.2187, 0.4798, 0.1289, 0.5108, 0.1404, 0.3458, 0.7297, 0.3585, 0.7405, 0.4879, 0.6248, 0.5156, 0.6511, 0.356, 0.2295, 0.7691, 0.2326, 0.8626, 0.1504, 0.8641, 0.1323, 0.7798, 0.3872, 0.3273, 0.4347, 0.4894, 0.3409, 0.5033, 0.307, 0.3394, 0.08599, 0.8613, 0.1504, 0.8641, 0.1038, 0.948, 0.8857, 0.3474, 0.9274, 0.5053, 0.8487, 0.5176, 0.8124, 0.3574, 0.3924, 0.8518, 0.316, 0.8592, 0.3274, 0.773, 0.8866, 0.6572, 0.9572, 0.6723, 0.9264, 0.8094, 0.855, 0.7669, 0.5116, 0.6699, 0.5859, 0.6546, 0.6254, 0.765, 0.5439, 0.8072, 0.2253, 0.6464, 0.3493, 0.6463, 0.3274, 0.773, 0.2295, 0.7691, 0.3493, 0.6463, 0.4468, 0.6528, 0.4237, 0.7961, 0.3274, 0.773, 0.02076, 0.6645, 0.1189, 0.6541, 0.1323, 0.7798, 0.04637, 0.8063, 0.1189, 0.6541, 0.2253, 0.6464, 0.2295, 0.7691, 0.1323, 0.7798, 0.739, 0.656, 0.8866, 0.6572, 0.855, 0.7669, 0.7377, 0.8087, 0.5859, 0.6546, 0.739, 0.656, 0.7377, 0.8087, 0.6254, 0.765, 0.8487, 0.5176, 0.9275, 0.5071, 0.9576, 0.6444, 0.8866, 0.6572, 0.5337, 0.5064, 0.6248, 0.5156, 0.5859, 0.6546, 0.5108, 0.644, 0.2187, 0.4798, 0.3409, 0.5033, 0.3493, 0.6463, 0.2253, 0.6464, 0.3409, 0.5033, 0.435, 0.4994, 0.4468, 0.6424, 0.3493, 0.6463, 0.03281, 0.5116, 0.1289, 0.5108, 0.1189, 0.6541, 0.02033, 0.6551, 0.1289, 0.5108, 0.2187, 0.4798, 0.2253, 0.6464, 0.1189, 0.6541, 0.7405, 0.4879, 0.8487, 0.5176, 0.8866, 0.6572, 0.739, 0.656, 0.6248, 0.5156, 0.7405, 0.4879, 0.739, 0.656, 0.5859, 0.6546, 0.1323, 0.7798, 0.1504, 0.8641, 0.08599, 0.8613, 0.1038, 0.948, 0.1504, 0.8641, 0.2326, 0.8626, 0.2348, 0.9635, 0.3274, 0.773, 0.316, 0.8592, 0.2326, 0.8626, 0.2295, 0.7691, 0.316, 0.8592, 0.3924, 0.8518, 0.3608, 0.944])
me_005.use_remesh_preserve_volume = False
me_005.use_remesh_preserve_attributes = False
me_005.use_mirror_vertex_groups = False
me_005.update()

# ---- objects
ob_armr_0 = bpy.data.objects.new('armR_0球', me_005)

# ---- transforms, parenting, visibility, modifiers, constraints
ob_armr_0.location = (0.0, 0.0, 0.0)
ob_armr_0.rotation_euler = (-1.571, 0.0, 0.0)
ob_armr_0.scale = (0.85, 0.85, 0.85)
ob_armr_0.lineart.crease_threshold = 0.0

# ---- collection membership
col_collection_1.objects.link(ob_armr_0)

# ---- scene / render settings (as saved in the file)
scene.frame_start = 1; scene.frame_end = 250; scene.frame_set(1)
scene.render.engine = 'BLENDER_EEVEE_NEXT'
scene.render.resolution_percentage = 50
scene.render.dither_intensity = 0.0
scene.cycles.use_denoising = False
scene.cycles.samples = 128
scene.cycles.sampling_pattern = 'TABULATED_SOBOL'
scene.cycles.use_adaptive_sampling = False
scene.cycles.use_light_tree = False
scene.cycles.blur_glossy = 0.0
scene.cycles.sample_clamp_indirect = 0.0
scene.view_settings.view_transform = 'Standard'
bpy.context.view_layer.update()

# ---- added for rendering (the .blend has no active camera and no usable light): camera, sun
cam_auto = bpy.data.cameras.new('AutoCamera')
cam_auto.lens = 50.0
cam_auto.sensor_width = 36.0
cam_auto.clip_end = 1000.0
ob_auto_camera = bpy.data.objects.new('AutoCamera', cam_auto)
scene.collection.objects.link(ob_auto_camera)
ob_auto_camera.location = (4.24716, -4.862, 3.30076)
ob_auto_camera.rotation_euler = (1.09748, -7.21219e-08, 0.694738)
scene.camera = ob_auto_camera
light_auto_sun = bpy.data.lights.new('AutoSun', 'SUN')
light_auto_sun.energy = 3.0
light_auto_sun.angle = 0.0523599
ob_auto_sun = bpy.data.objects.new('AutoSun', light_auto_sun)
scene.collection.objects.link(ob_auto_sun)
ob_auto_sun.rotation_euler = (0.872665, 0.174533, 0.523599)
bpy.context.view_layer.update()
